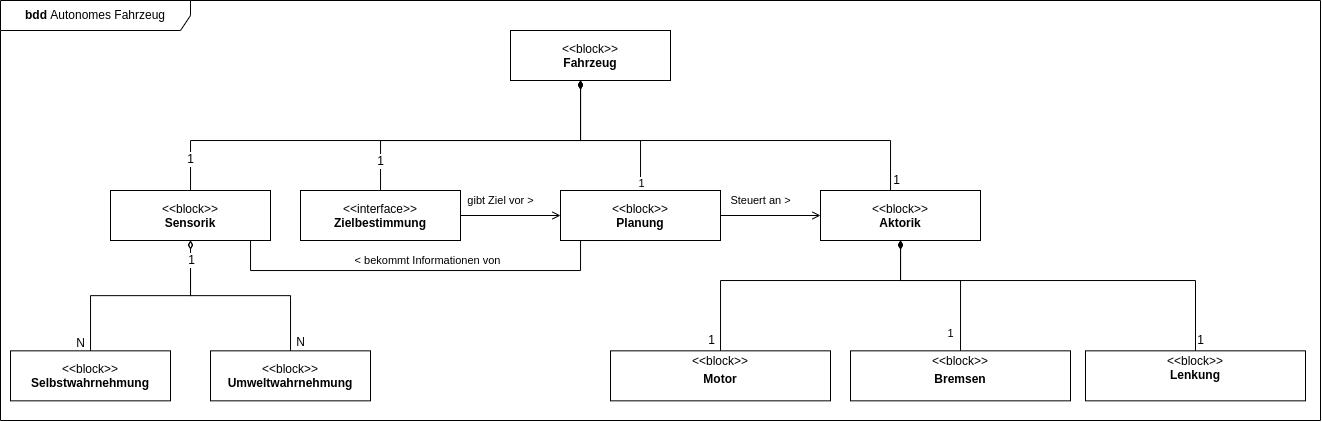

The diagram above was exported from draw.io. Its source (the exported page's mxGraphModel, read from the mxfile embedded in the PNG):
<mxGraphModel dx="1831" dy="591" grid="1" gridSize="10" guides="1" tooltips="1" connect="1" arrows="1" fold="1" page="1" pageScale="1" pageWidth="850" pageHeight="1100" math="0" shadow="0">
  <root>
    <mxCell id="0" />
    <mxCell id="1" parent="0" />
    <mxCell id="Zm8qPzBAqCsk-dZl7Xj3-1" value="&lt;p&gt;&amp;lt;&amp;lt;block&amp;gt;&amp;gt;&lt;br&gt;&lt;b&gt;Fahrzeug&lt;/b&gt;&lt;/p&gt;" style="shape=rect;html=1;overflow=fill;whiteSpace=wrap;align=center;" parent="1" vertex="1">
      <mxGeometry x="480" y="130" width="160" height="50" as="geometry" />
    </mxCell>
    <mxCell id="Zm8qPzBAqCsk-dZl7Xj3-3" style="rounded=0;orthogonalLoop=1;jettySize=auto;html=1;endArrow=diamondThin;endFill=1;edgeStyle=orthogonalEdgeStyle;" parent="1" source="Zm8qPzBAqCsk-dZl7Xj3-2" target="Zm8qPzBAqCsk-dZl7Xj3-1" edge="1">
      <mxGeometry relative="1" as="geometry">
        <Array as="points">
          <mxPoint x="350" y="240" />
          <mxPoint x="550" y="240" />
        </Array>
      </mxGeometry>
    </mxCell>
    <mxCell id="1GTojQmOkBtytQThQQ6F-6" value="1" style="edgeLabel;html=1;align=center;verticalAlign=middle;resizable=0;points=[];fontSize=12;" parent="Zm8qPzBAqCsk-dZl7Xj3-3" vertex="1" connectable="0">
      <mxGeometry x="-0.7275" y="-2" relative="1" as="geometry">
        <mxPoint x="-2" y="13" as="offset" />
      </mxGeometry>
    </mxCell>
    <mxCell id="NjyWNN6ia4bI6-iRChKF-2" style="edgeStyle=none;rounded=0;orthogonalLoop=1;jettySize=auto;html=1;fontSize=12;endArrow=open;endFill=0;" parent="1" source="Zm8qPzBAqCsk-dZl7Xj3-2" target="wdIta4NnHqfIIrwVRnbo-6" edge="1">
      <mxGeometry relative="1" as="geometry" />
    </mxCell>
    <mxCell id="LFQn_cGnjPwSd7bNtoK0-6" value="gibt Ziel vor &amp;gt;" style="edgeLabel;html=1;align=center;verticalAlign=middle;resizable=0;points=[];" vertex="1" connectable="0" parent="NjyWNN6ia4bI6-iRChKF-2">
      <mxGeometry x="-0.3717" y="1" relative="1" as="geometry">
        <mxPoint x="8" y="-14" as="offset" />
      </mxGeometry>
    </mxCell>
    <mxCell id="Zm8qPzBAqCsk-dZl7Xj3-2" value="&lt;p&gt;&amp;lt;&amp;lt;interface&amp;gt;&amp;gt;&lt;br&gt;&lt;b&gt;Zielbestimmung&lt;/b&gt;&lt;/p&gt;" style="shape=rect;html=1;overflow=fill;whiteSpace=wrap;align=center;" parent="1" vertex="1">
      <mxGeometry x="270" y="290" width="160" height="50" as="geometry" />
    </mxCell>
    <mxCell id="Zm8qPzBAqCsk-dZl7Xj3-9" style="rounded=0;orthogonalLoop=1;jettySize=auto;html=1;endArrow=diamondThin;endFill=1;edgeStyle=orthogonalEdgeStyle;" parent="1" source="Zm8qPzBAqCsk-dZl7Xj3-8" edge="1">
      <mxGeometry relative="1" as="geometry">
        <mxPoint x="550" y="180" as="targetPoint" />
        <Array as="points">
          <mxPoint x="860" y="240" />
          <mxPoint x="550" y="240" />
          <mxPoint x="550" y="180" />
        </Array>
      </mxGeometry>
    </mxCell>
    <mxCell id="1GTojQmOkBtytQThQQ6F-21" value="1" style="edgeLabel;html=1;align=center;verticalAlign=middle;resizable=0;points=[];fontSize=12;" parent="Zm8qPzBAqCsk-dZl7Xj3-9" vertex="1" connectable="0">
      <mxGeometry x="-0.5915" y="-2" relative="1" as="geometry">
        <mxPoint x="41" y="42" as="offset" />
      </mxGeometry>
    </mxCell>
    <mxCell id="Zm8qPzBAqCsk-dZl7Xj3-8" value="&lt;p&gt;&amp;lt;&amp;lt;block&amp;gt;&amp;gt;&lt;br&gt;&lt;b&gt;Aktorik&lt;/b&gt;&lt;/p&gt;" style="shape=rect;html=1;overflow=fill;whiteSpace=wrap;align=center;" parent="1" vertex="1">
      <mxGeometry x="790" y="290" width="160" height="50" as="geometry" />
    </mxCell>
    <mxCell id="Zm8qPzBAqCsk-dZl7Xj3-11" style="edgeStyle=orthogonalEdgeStyle;rounded=0;orthogonalLoop=1;jettySize=auto;html=1;endArrow=diamondThin;endFill=1;" parent="1" source="08M3wbv0rIumxlSWQaVI-2" target="Zm8qPzBAqCsk-dZl7Xj3-8" edge="1">
      <mxGeometry relative="1" as="geometry">
        <mxPoint x="593.75" y="550" as="sourcePoint" />
        <Array as="points">
          <mxPoint x="690" y="380" />
          <mxPoint x="870" y="380" />
        </Array>
      </mxGeometry>
    </mxCell>
    <mxCell id="1GTojQmOkBtytQThQQ6F-15" value="1" style="edgeLabel;html=1;align=center;verticalAlign=middle;resizable=0;points=[];fontSize=12;" parent="Zm8qPzBAqCsk-dZl7Xj3-11" vertex="1" connectable="0">
      <mxGeometry x="-0.3682" y="1" relative="1" as="geometry">
        <mxPoint x="-31" y="61" as="offset" />
      </mxGeometry>
    </mxCell>
    <mxCell id="08M3wbv0rIumxlSWQaVI-2" value="&lt;p style=&quot;margin:0px;margin-top:4px;text-align:center;&quot;&gt;&amp;lt;&amp;lt;block&amp;gt;&amp;gt;&lt;/p&gt;&lt;p style=&quot;margin:0px;margin-top:4px;text-align:center;&quot;&gt;&lt;b&gt;Motor&lt;/b&gt;&lt;/p&gt;" style="shape=rect;html=1;overflow=fill;verticalAlign=top;align=left;whiteSpace=wrap;fontSize=12;" parent="1" vertex="1">
      <mxGeometry x="580" y="450.34" width="220" height="50" as="geometry" />
    </mxCell>
    <mxCell id="08M3wbv0rIumxlSWQaVI-4" style="edgeStyle=orthogonalEdgeStyle;rounded=0;orthogonalLoop=1;jettySize=auto;html=1;fontSize=12;endArrow=diamondThin;endFill=1;" parent="1" source="08M3wbv0rIumxlSWQaVI-3" target="Zm8qPzBAqCsk-dZl7Xj3-8" edge="1">
      <mxGeometry relative="1" as="geometry">
        <Array as="points">
          <mxPoint x="930" y="380" />
          <mxPoint x="870" y="380" />
        </Array>
      </mxGeometry>
    </mxCell>
    <mxCell id="LFQn_cGnjPwSd7bNtoK0-8" value="1" style="edgeLabel;html=1;align=center;verticalAlign=middle;resizable=0;points=[];" vertex="1" connectable="0" parent="08M3wbv0rIumxlSWQaVI-4">
      <mxGeometry x="-0.6345" y="-1" relative="1" as="geometry">
        <mxPoint x="-11" y="13" as="offset" />
      </mxGeometry>
    </mxCell>
    <mxCell id="08M3wbv0rIumxlSWQaVI-3" value="&lt;p style=&quot;margin:0px;margin-top:4px;text-align:center;&quot;&gt;&amp;lt;&amp;lt;block&amp;gt;&amp;gt;&lt;/p&gt;&lt;p style=&quot;margin:0px;margin-top:4px;text-align:center;&quot;&gt;&lt;b&gt;Bremsen&lt;/b&gt;&lt;/p&gt;" style="shape=rect;html=1;overflow=fill;verticalAlign=top;align=left;whiteSpace=wrap;fontSize=12;" parent="1" vertex="1">
      <mxGeometry x="820" y="450.34" width="220" height="50" as="geometry" />
    </mxCell>
    <mxCell id="08M3wbv0rIumxlSWQaVI-6" style="edgeStyle=orthogonalEdgeStyle;rounded=0;orthogonalLoop=1;jettySize=auto;html=1;fontSize=12;endArrow=diamondThin;endFill=1;" parent="1" source="08M3wbv0rIumxlSWQaVI-5" edge="1">
      <mxGeometry relative="1" as="geometry">
        <mxPoint x="870" y="340" as="targetPoint" />
        <Array as="points">
          <mxPoint x="1165" y="380" />
          <mxPoint x="870" y="380" />
          <mxPoint x="870" y="340" />
        </Array>
      </mxGeometry>
    </mxCell>
    <mxCell id="1GTojQmOkBtytQThQQ6F-19" value="1" style="edgeLabel;html=1;align=center;verticalAlign=middle;resizable=0;points=[];fontSize=12;" parent="08M3wbv0rIumxlSWQaVI-6" vertex="1" connectable="0">
      <mxGeometry x="-0.6868" y="-2" relative="1" as="geometry">
        <mxPoint x="3" y="53" as="offset" />
      </mxGeometry>
    </mxCell>
    <mxCell id="08M3wbv0rIumxlSWQaVI-5" value="&lt;p style=&quot;margin:0px;margin-top:4px;text-align:center;&quot;&gt;&amp;lt;&amp;lt;block&amp;gt;&amp;gt;&lt;br&gt;&lt;b&gt;Lenkung&lt;/b&gt;&lt;/p&gt;" style="shape=rect;html=1;overflow=fill;verticalAlign=top;align=left;whiteSpace=wrap;fontSize=12;" parent="1" vertex="1">
      <mxGeometry x="1055" y="450.34" width="220" height="50" as="geometry" />
    </mxCell>
    <mxCell id="08M3wbv0rIumxlSWQaVI-8" style="edgeStyle=orthogonalEdgeStyle;rounded=0;orthogonalLoop=1;jettySize=auto;html=1;fontSize=12;endArrow=diamondThin;endFill=1;" parent="1" source="08M3wbv0rIumxlSWQaVI-7" target="Zm8qPzBAqCsk-dZl7Xj3-1" edge="1">
      <mxGeometry relative="1" as="geometry">
        <Array as="points">
          <mxPoint x="160" y="240" />
          <mxPoint x="550" y="240" />
        </Array>
      </mxGeometry>
    </mxCell>
    <mxCell id="1GTojQmOkBtytQThQQ6F-9" value="1" style="edgeLabel;html=1;align=center;verticalAlign=middle;resizable=0;points=[];fontSize=12;" parent="08M3wbv0rIumxlSWQaVI-8" vertex="1" connectable="0">
      <mxGeometry x="-0.8524" y="2" relative="1" as="geometry">
        <mxPoint x="2" y="6" as="offset" />
      </mxGeometry>
    </mxCell>
    <mxCell id="NjyWNN6ia4bI6-iRChKF-1" style="edgeStyle=orthogonalEdgeStyle;rounded=0;orthogonalLoop=1;jettySize=auto;html=1;fontSize=12;endArrow=none;endFill=0;entryX=0.5;entryY=1;entryDx=0;entryDy=0;" parent="1" source="08M3wbv0rIumxlSWQaVI-7" target="wdIta4NnHqfIIrwVRnbo-6" edge="1">
      <mxGeometry relative="1" as="geometry">
        <Array as="points">
          <mxPoint x="220" y="370" />
          <mxPoint x="550" y="370" />
        </Array>
      </mxGeometry>
    </mxCell>
    <mxCell id="LFQn_cGnjPwSd7bNtoK0-5" value="&amp;lt; bekommt Informationen von" style="edgeLabel;html=1;align=center;verticalAlign=middle;resizable=0;points=[];" vertex="1" connectable="0" parent="NjyWNN6ia4bI6-iRChKF-1">
      <mxGeometry x="-0.1034" y="1" relative="1" as="geometry">
        <mxPoint x="5" y="-9" as="offset" />
      </mxGeometry>
    </mxCell>
    <mxCell id="08M3wbv0rIumxlSWQaVI-7" value="&lt;p&gt;&amp;lt;&amp;lt;block&amp;gt;&amp;gt;&lt;br&gt;&lt;b&gt;Sensorik&lt;/b&gt;&lt;/p&gt;" style="shape=rect;html=1;overflow=fill;whiteSpace=wrap;align=center;" parent="1" vertex="1">
      <mxGeometry x="80" y="290" width="160" height="50" as="geometry" />
    </mxCell>
    <mxCell id="wdIta4NnHqfIIrwVRnbo-2" style="edgeStyle=orthogonalEdgeStyle;rounded=0;orthogonalLoop=1;jettySize=auto;html=1;fontSize=12;endArrow=diamondThin;endFill=0;" parent="1" source="wdIta4NnHqfIIrwVRnbo-1" target="08M3wbv0rIumxlSWQaVI-7" edge="1">
      <mxGeometry relative="1" as="geometry" />
    </mxCell>
    <mxCell id="1GTojQmOkBtytQThQQ6F-10" value="N" style="edgeLabel;html=1;align=center;verticalAlign=middle;resizable=0;points=[];fontSize=12;" parent="wdIta4NnHqfIIrwVRnbo-2" vertex="1" connectable="0">
      <mxGeometry x="-0.4985" relative="1" as="geometry">
        <mxPoint x="-10" y="45" as="offset" />
      </mxGeometry>
    </mxCell>
    <mxCell id="wdIta4NnHqfIIrwVRnbo-1" value="&lt;p&gt;&amp;lt;&amp;lt;block&amp;gt;&amp;gt;&lt;br&gt;&lt;b&gt;Selbstwahrnehmung&lt;/b&gt;&lt;/p&gt;&lt;p&gt;&lt;b&gt;{abstract}&lt;/b&gt;&lt;/p&gt;" style="shape=rect;html=1;overflow=fill;whiteSpace=wrap;align=center;" parent="1" vertex="1">
      <mxGeometry x="-20" y="450.34" width="160" height="50" as="geometry" />
    </mxCell>
    <mxCell id="wdIta4NnHqfIIrwVRnbo-12" style="edgeStyle=orthogonalEdgeStyle;rounded=0;orthogonalLoop=1;jettySize=auto;html=1;fontSize=12;endArrow=diamondThin;endFill=0;entryX=0.5;entryY=1;entryDx=0;entryDy=0;" parent="1" source="wdIta4NnHqfIIrwVRnbo-3" target="08M3wbv0rIumxlSWQaVI-7" edge="1">
      <mxGeometry relative="1" as="geometry" />
    </mxCell>
    <mxCell id="1GTojQmOkBtytQThQQ6F-12" value="N" style="edgeLabel;html=1;align=center;verticalAlign=middle;resizable=0;points=[];fontSize=12;" parent="wdIta4NnHqfIIrwVRnbo-12" vertex="1" connectable="0">
      <mxGeometry x="-0.5424" y="3" relative="1" as="geometry">
        <mxPoint x="13" y="40" as="offset" />
      </mxGeometry>
    </mxCell>
    <mxCell id="1GTojQmOkBtytQThQQ6F-13" value="1" style="edgeLabel;html=1;align=center;verticalAlign=middle;resizable=0;points=[];fontSize=12;" parent="wdIta4NnHqfIIrwVRnbo-12" vertex="1" connectable="0">
      <mxGeometry x="0.3547" y="-2" relative="1" as="geometry">
        <mxPoint x="-12" y="-33" as="offset" />
      </mxGeometry>
    </mxCell>
    <mxCell id="wdIta4NnHqfIIrwVRnbo-3" value="&lt;p&gt;&amp;lt;&amp;lt;block&amp;gt;&amp;gt;&lt;br&gt;&lt;b&gt;Umweltwahrnehmung&lt;/b&gt;&lt;/p&gt;" style="shape=rect;html=1;overflow=fill;whiteSpace=wrap;align=center;" parent="1" vertex="1">
      <mxGeometry x="180" y="450.34" width="160" height="50" as="geometry" />
    </mxCell>
    <mxCell id="wdIta4NnHqfIIrwVRnbo-7" style="edgeStyle=orthogonalEdgeStyle;rounded=0;orthogonalLoop=1;jettySize=auto;html=1;fontSize=12;endArrow=diamondThin;endFill=1;" parent="1" source="wdIta4NnHqfIIrwVRnbo-6" target="Zm8qPzBAqCsk-dZl7Xj3-1" edge="1">
      <mxGeometry relative="1" as="geometry">
        <Array as="points">
          <mxPoint x="610" y="240" />
          <mxPoint x="550" y="240" />
        </Array>
      </mxGeometry>
    </mxCell>
    <mxCell id="LFQn_cGnjPwSd7bNtoK0-4" value="1" style="edgeLabel;html=1;align=center;verticalAlign=middle;resizable=0;points=[];" vertex="1" connectable="0" parent="wdIta4NnHqfIIrwVRnbo-7">
      <mxGeometry x="-0.9073" y="-1" relative="1" as="geometry">
        <mxPoint as="offset" />
      </mxGeometry>
    </mxCell>
    <mxCell id="NjyWNN6ia4bI6-iRChKF-3" style="edgeStyle=none;rounded=0;orthogonalLoop=1;jettySize=auto;html=1;fontSize=12;endArrow=open;endFill=0;" parent="1" source="wdIta4NnHqfIIrwVRnbo-6" target="Zm8qPzBAqCsk-dZl7Xj3-8" edge="1">
      <mxGeometry relative="1" as="geometry" />
    </mxCell>
    <mxCell id="LFQn_cGnjPwSd7bNtoK0-7" value="Steuert an &amp;gt;" style="edgeLabel;html=1;align=center;verticalAlign=middle;resizable=0;points=[];" vertex="1" connectable="0" parent="NjyWNN6ia4bI6-iRChKF-3">
      <mxGeometry x="-0.22" y="3" relative="1" as="geometry">
        <mxPoint y="-12" as="offset" />
      </mxGeometry>
    </mxCell>
    <mxCell id="wdIta4NnHqfIIrwVRnbo-6" value="&lt;p&gt;&amp;lt;&amp;lt;block&amp;gt;&amp;gt;&lt;br&gt;&lt;b&gt;Planung&lt;/b&gt;&lt;/p&gt;" style="shape=rect;html=1;overflow=fill;whiteSpace=wrap;align=center;" parent="1" vertex="1">
      <mxGeometry x="530" y="290" width="160" height="50" as="geometry" />
    </mxCell>
    <mxCell id="LFQn_cGnjPwSd7bNtoK0-9" value="&lt;b&gt;bdd&lt;/b&gt; Autonomes Fahrzeug" style="shape=umlFrame;whiteSpace=wrap;html=1;width=190;height=30;" vertex="1" parent="1">
      <mxGeometry x="-30" y="100" width="1320" height="420" as="geometry" />
    </mxCell>
  </root>
</mxGraphModel>